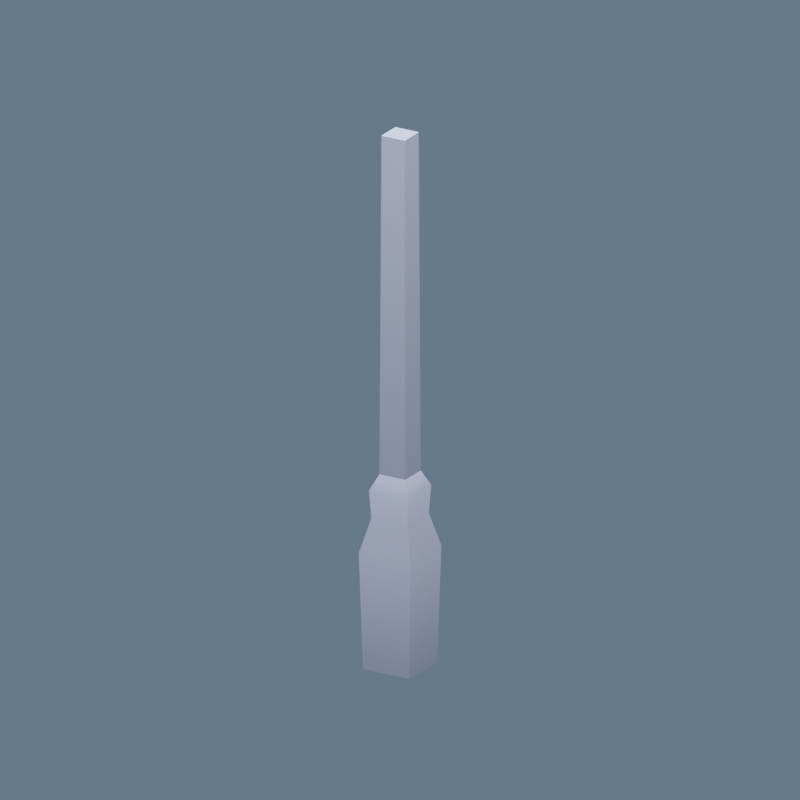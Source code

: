 # Source: alpha_sign.blend  (saved by Blender 5.2.44; exported with 4.5.12 LTS)
import bpy
from mathutils import Matrix  # noqa: F401  (used for matrix-valued properties, if any)

bpy.ops.wm.read_factory_settings(use_empty=True)
scene = bpy.context.scene
scene.name = 'Scene'

# ---- images (referenced by path relative to the original .blend; pixels are not part of the script)
import os
ASSET_DIR = os.environ.get("B2B_ASSET_DIR", "")  # directory of the original .blend (textures are referenced by path, not embedded)
HERE = os.path.dirname(os.path.abspath(__file__))  # packed textures are extracted next to this script under _unpacked/

def load_image(name, relpath, width, height, colorspace="sRGB"):
    """Load a texture the original file referenced (path relative to the .blend, or extracted next to this script)."""
    p = next((c for c in (os.path.join(HERE, relpath), os.path.join(ASSET_DIR, relpath)) if relpath and os.path.exists(c)), "")
    if p:
        img = bpy.data.images.load(p, check_existing=True)
        img.name = name
    else:  # same state as the original file: an image datablock whose file is absent (Cycles renders it pink)
        img = bpy.data.images.new(name, width, height)
        img.source = "FILE"
        img.filepath = "//" + (relpath or name)
    img.colorspace_settings.name = colorspace
    return img
img_colormap = load_image('colormap', '_unpacked/colormap.44c196fd.png', 512, 512, 'sRGB')

# ---- materials (node trees are filled in below, after node groups)
mat_colormap = bpy.data.materials.new('colormap')

# ---- material node trees
mat_colormap.use_nodes = True; mat_colormap.node_tree.nodes.clear()
_N = mat_colormap.node_tree.nodes; _L = mat_colormap.node_tree.links
n0 = _N.new('ShaderNodeBsdfPrincipled'); n0.name = 'Principled BSDF'; n0.location = (10, 300)
n0.inputs[2].default_value = 1.0
n0.inputs[10].default_value = 0.005
n1 = _N.new('ShaderNodeOutputMaterial'); n1.name = 'Material Output'; n1.location = (300, 300)
n2 = _N.new('ShaderNodeTexImage'); n2.name = 'Image Texture'; n2.location = (-440, 210)
n2.label = 'BASE COLOR'
n2.image = img_colormap
n3 = _N.new('ShaderNodeMapping'); n3.name = 'Mapping'; n3.location = (-700, 240)
n4 = _N.new('ShaderNodeUVMap'); n4.name = 'UV Map'; n4.location = (-960, 140)
n4.width = 160
n4.uv_map = 'UVMap'
_L.new(n0.outputs[0], n1.inputs[0])
_L.new(n2.outputs[0], n0.inputs[0])
_L.new(n3.outputs[0], n2.inputs[0])
_L.new(n4.outputs[0], n3.inputs[0])
n1.is_active_output = True

# ---- world
world_coolsky = bpy.data.worlds.new('CoolSky'); scene.world = world_coolsky
world_coolsky.use_nodes = True; world_coolsky.node_tree.nodes.clear()
_N = world_coolsky.node_tree.nodes; _L = world_coolsky.node_tree.links
n0 = _N.new('ShaderNodeBackground'); n0.name = 'Background'; n0.location = (-200, 100)
n0.inputs[0].default_value = (0.18, 0.25, 0.36, 1.0)
n0.inputs[1].default_value = 0.75
n1 = _N.new('ShaderNodeOutputWorld'); n1.name = 'World Output'; n1.location = (200, 100)
_L.new(n0.outputs[0], n1.inputs[0])
n1.is_active_output = True

# ---- cameras
cam_camera = bpy.data.cameras.new('Camera')
cam_camera.type = 'ORTHO'
cam_camera.ortho_scale = 3.08

# ---- lights
light_area = bpy.data.lights.new('Area', 'AREA')
light_area.color = (1.0, 0.86, 0.7)
light_area.energy = 2213.0
light_area.shape = 'DISK'
light_area.size = 6.16
light_area.size_y = 1.0
light_area_001 = bpy.data.lights.new('Area.001', 'AREA')
light_area_001.color = (0.7, 0.83, 1.0)
light_area_001.energy = 1739.0
light_area_001.shape = 'DISK'
light_area_001.size = 6.16
light_area_001.size_y = 1.0
light_area_002 = bpy.data.lights.new('Area.002', 'AREA')
light_area_002.color = (0.9, 0.96, 1.0)
light_area_002.energy = 2688.0
light_area_002.shape = 'DISK'
light_area_002.size = 6.16
light_area_002.size_y = 1.0

# ---- meshes
me_road_sign_empty = bpy.data.meshes.new('road-sign-empty')
me_road_sign_empty.from_pydata([(0.1158, 0.1158, 0.481), (0.1042, 0.1042, 0.0), (0.1158, -0.1158, 0.481), (0.1042, -0.1042, 0.0), (-0.1158, 0.1158, 0.481), (-0.1158, -0.1158, 0.481), (-0.1042, 0.1042, 0.0), (-0.1042, -0.1042, 0.0), (-0.1042, 0.1042, 0.0), (0.1042, 0.1042, 0.0), (-0.1158, 0.1158, 0.481), (0.1158, 0.1158, 0.481), (0.1042, -0.1042, 0.0), (-0.1042, -0.1042, 0.0), (0.1158, -0.1158, 0.481), (-0.1158, -0.1158, 0.481), (0.1158, -0.1158, 0.481), (-0.1158, -0.1158, 0.481), (0.08047, -0.08047, 0.6199), (-0.08047, -0.08047, 0.6199), (-0.1158, 0.1158, 0.481), (0.1158, 0.1158, 0.481), (-0.08047, 0.08047, 0.6199), (0.08047, 0.08047, 0.6199), (0.1158, 0.1158, 0.481), (0.1158, -0.1158, 0.481), (0.08047, 0.08047, 0.6199), (0.08047, -0.08047, 0.6199), (-0.1158, 0.1158, 0.481), (-0.08047, 0.08047, 0.6199), (-0.1158, -0.1158, 0.481), (-0.08047, -0.08047, 0.6199), (-0.08047, 0.08047, 0.6199), (0.08047, 0.08047, 0.6199), (-0.08714, 0.08714, 0.736), (0.08714, 0.08714, 0.736), (0.08047, -0.08047, 0.6199), (-0.08047, -0.08047, 0.6199), (0.08714, -0.08714, 0.736), (-0.08714, -0.08714, 0.736), (0.08714, 0.08714, 0.736), (0.08047, 0.08047, 0.6199), (0.08714, -0.08714, 0.736), (0.08047, -0.08047, 0.6199), (-0.08714, 0.08714, 0.736), (-0.08714, -0.08714, 0.736), (-0.08047, 0.08047, 0.6199), (-0.08047, -0.08047, 0.6199), (-0.08714, 0.08714, 0.736), (0.08714, 0.08714, 0.736), (-0.05789, 0.05789, 0.7989), (0.05789, 0.05789, 0.7989), (0.08714, 0.08714, 0.736), (0.08714, -0.08714, 0.736), (0.05789, 0.05789, 0.7989), (0.05789, -0.05789, 0.7989), (0.08714, -0.08714, 0.736), (-0.08714, -0.08714, 0.736), (0.05789, -0.05789, 0.7989), (-0.05789, -0.05789, 0.7989), (-0.08714, 0.08714, 0.736), (-0.05789, 0.05789, 0.7989), (-0.08714, -0.08714, 0.736), (-0.05789, -0.05789, 0.7989), (-0.05789, 0.05789, 0.7989), (0.05789, 0.05789, 0.7989), (-0.05211, 0.05211, 2.2), (0.05211, 0.05211, 2.2), (-0.05789, 0.05789, 0.7989), (-0.05211, 0.05211, 2.2), (-0.05789, -0.05789, 0.7989), (-0.05211, -0.05211, 2.2), (0.05211, 0.05211, 2.2), (0.05211, -0.05211, 2.2), (-0.05211, 0.05211, 2.2), (-0.05211, -0.05211, 2.2), (0.05789, -0.05789, 0.7989), (-0.05789, -0.05789, 0.7989), (0.05211, -0.05211, 2.2), (-0.05211, -0.05211, 2.2), (0.05789, 0.05789, 0.7989), (0.05789, -0.05789, 0.7989), (0.05211, 0.05211, 2.2), (0.05211, -0.05211, 2.2)], [], [(2, 1, 0), (1, 2, 3), (6, 5, 4), (5, 6, 7), (10, 9, 8), (9, 10, 11), (14, 13, 12), (13, 14, 15), (18, 17, 16), (17, 18, 19), (22, 21, 20), (21, 22, 23), (26, 25, 24), (25, 26, 27), (30, 29, 28), (29, 30, 31), (34, 33, 32), (33, 34, 35), (38, 37, 36), (37, 38, 39), (42, 41, 40), (41, 42, 43), (46, 45, 44), (45, 46, 47), (50, 49, 48), (49, 50, 51), (54, 53, 52), (53, 54, 55), (58, 57, 56), (57, 58, 59), (62, 61, 60), (61, 62, 63), (66, 65, 64), (65, 66, 67), (70, 69, 68), (69, 70, 71), (74, 73, 72), (73, 74, 75), (78, 77, 76), (77, 78, 79), (82, 81, 80), (81, 82, 83)])
me_road_sign_empty.polygons.foreach_set('use_smooth', [1, 1, 1, 1, 1, 1, 1, 1, 1, 1, 1, 1, 1, 1, 1, 1, 1, 1, 1, 1, 1, 1, 1, 1, 1, 1, 1, 1, 1, 1, 1, 1, 0, 0, 0, 0, 0, 0, 0, 0, 0, 0])
_uv = me_road_sign_empty.uv_layers.new(name='UVMap')
_uv.uv.foreach_set('vector', [0.4688, 0.3852, 0.4688, 0.325, 0.4688, 0.3852, 0.4688, 0.325, 0.4688, 0.3852, 0.4688, 0.325, 0.4688, 0.325, 0.4688, 0.3852, 0.4688, 0.3852, 0.4688, 0.3852, 0.4688, 0.325, 0.4688, 0.325, 0.4688, 0.3852, 0.4688, 0.325, 0.4688, 0.325, 0.4688, 0.325, 0.4688, 0.3852, 0.4688, 0.3852, 0.4688, 0.3852, 0.4688, 0.325, 0.4688, 0.325, 0.4688, 0.325, 0.4688, 0.3852, 0.4688, 0.3852, 0.4688, 0.4026, 0.4688, 0.3852, 0.4688, 0.3852, 0.4688, 0.3852, 0.4688, 0.4026, 0.4688, 0.4026, 0.4688, 0.4026, 0.4688, 0.3852, 0.4688, 0.3852, 0.4688, 0.3852, 0.4688, 0.4026, 0.4688, 0.4026, 0.4688, 0.4026, 0.4688, 0.3852, 0.4688, 0.3852, 0.4688, 0.3852, 0.4688, 0.4026, 0.4688, 0.4026, 0.4688, 0.3852, 0.4688, 0.4026, 0.4688, 0.3852, 0.4688, 0.4026, 0.4688, 0.3852, 0.4688, 0.4026, 0.4688, 0.4171, 0.4688, 0.4026, 0.4688, 0.4026, 0.4688, 0.4026, 0.4688, 0.4171, 0.4688, 0.4171, 0.4688, 0.4171, 0.4688, 0.4026, 0.4688, 0.4026, 0.4688, 0.4026, 0.4688, 0.4171, 0.4688, 0.4171, 0.4688, 0.4171, 0.4688, 0.4026, 0.4688, 0.4171, 0.4688, 0.4026, 0.4688, 0.4171, 0.4688, 0.4026, 0.4688, 0.4026, 0.4688, 0.4171, 0.4688, 0.4171, 0.4688, 0.4171, 0.4688, 0.4026, 0.4688, 0.4026, 0.4688, 0.425, 0.4688, 0.4171, 0.4688, 0.4171, 0.4688, 0.4171, 0.4688, 0.425, 0.4688, 0.425, 0.4688, 0.425, 0.4688, 0.4171, 0.4688, 0.4171, 0.4688, 0.4171, 0.4688, 0.425, 0.4688, 0.425, 0.4688, 0.425, 0.4688, 0.4171, 0.4688, 0.4171, 0.4688, 0.4171, 0.4688, 0.425, 0.4688, 0.425, 0.4688, 0.4171, 0.4688, 0.425, 0.4688, 0.4171, 0.4688, 0.425, 0.4688, 0.4171, 0.4688, 0.425, 0.4688, 0.425, 0.4688, 0.3312, 0.4688, 0.3312, 0.4688, 0.3312, 0.4688, 0.425, 0.4688, 0.425, 0.4688, 0.3312, 0.4688, 0.425, 0.4688, 0.3312, 0.4688, 0.425, 0.4688, 0.3312, 0.4688, 0.425, 0.4688, 0.425, 0.4688, 0.425, 0.4688, 0.425, 0.4688, 0.425, 0.4688, 0.425, 0.4688, 0.425, 0.4688, 0.425, 0.4688, 0.3312, 0.4688, 0.3312, 0.4688, 0.3312, 0.4688, 0.425, 0.4688, 0.425, 0.4688, 0.425, 0.4688, 0.3312, 0.4688, 0.3312, 0.4688, 0.3312, 0.4688, 0.425, 0.4688, 0.425])
me_road_sign_empty.materials.append(mat_colormap)
me_road_sign_empty.update()
me_road_sign_empty.normals_split_custom_set([tuple(v) for v in zip(*[iter([0.9948, -4.945e-06, 0.1018, 0.9997, 0.0, -0.02407, 0.9948, 1.774e-06, 0.1018, 0.9997, 0.0, -0.02407, 0.9948, -4.945e-06, 0.1018, 0.9997, 0.0, -0.02407, -0.9997, 0.0, -0.02407, -0.9948, -1.774e-06, 0.1018, -0.9948, 4.945e-06, 0.1018, -0.9948, -1.774e-06, 0.1018, -0.9997, 0.0, -0.02407, -0.9997, 0.0, -0.02407, -1.774e-06, 0.9948, 0.1018, 0.0, 0.9997, -0.02407, 0.0, 0.9997, -0.02407, 0.0, 0.9997, -0.02407, -1.774e-06, 0.9948, 0.1018, 4.945e-06, 0.9948, 0.1018, 1.774e-06, -0.9948, 0.1018, 0.0, -0.9997, -0.02407, 0.0, -0.9997, -0.02407, 0.0, -0.9997, -0.02407, 1.774e-06, -0.9948, 0.1018, -4.945e-06, -0.9948, 0.1018, 4.192e-07, -0.9946, 0.1039, -4.681e-06, -0.9948, 0.1019, 2.459e-06, -0.9948, 0.1019, -4.681e-06, -0.9948, 0.1019, 4.192e-07, -0.9946, 0.1039, -6.221e-06, -0.9946, 0.1039, -4.192e-07, 0.9946, 0.1039, 4.681e-06, 0.9948, 0.1019, -2.459e-06, 0.9948, 0.1019, 4.681e-06, 0.9948, 0.1019, -4.192e-07, 0.9946, 0.1039, 6.221e-06, 0.9946, 0.1039, 0.9946, 4.192e-07, 0.1039, 0.9948, -4.681e-06, 0.1019, 0.9948, 2.459e-06, 0.1019, 0.9948, -4.681e-06, 0.1019, 0.9946, 4.192e-07, 0.1039, 0.9946, -6.225e-06, 0.1039, -0.9948, -2.455e-06, 0.1019, -0.9946, 6.221e-06, 0.1039, -0.9948, 4.681e-06, 0.1019, -0.9946, 6.221e-06, 0.1039, -0.9948, -2.455e-06, 0.1019, -0.9946, -4.192e-07, 0.1039, 8.803e-06, 0.9878, 0.156, -1.583e-06, 0.9946, 0.1038, -5.168e-06, 0.9946, 0.1038, -1.583e-06, 0.9946, 0.1038, 8.803e-06, 0.9878, 0.156, 1.35e-07, 0.9878, 0.156, -8.803e-06, -0.9878, 0.156, 1.583e-06, -0.9946, 0.1038, 5.168e-06, -0.9946, 0.1038, 1.583e-06, -0.9946, 0.1038, -8.803e-06, -0.9878, 0.156, -1.35e-07, -0.9878, 0.156, 0.9878, -1.36e-07, 0.156, 0.9946, 5.168e-06, 0.1038, 0.9878, -8.803e-06, 0.156, 0.9946, 5.168e-06, 0.1038, 0.9878, -1.36e-07, 0.156, 0.9946, 1.583e-06, 0.1038, -0.9946, -1.583e-06, 0.1038, -0.9878, 8.803e-06, 0.156, -0.9878, 1.36e-07, 0.156, -0.9878, 8.803e-06, 0.156, -0.9946, -1.583e-06, 0.1038, -0.9946, -5.167e-06, 0.1038, 0.0, 0.907, 0.4211, 2.015e-05, 0.9877, 0.1561, -7.92e-06, 0.9877, 0.1561, 2.015e-05, 0.9877, 0.1561, 0.0, 0.907, 0.4211, 0.0, 0.907, 0.4211, 0.907, 0.0, 0.4211, 0.9877, -2.015e-05, 0.1561, 0.9877, 7.913e-06, 0.1561, 0.9877, -2.015e-05, 0.1561, 0.907, 0.0, 0.4211, 0.907, 0.0, 0.4211, 0.0, -0.907, 0.4211, -2.015e-05, -0.9877, 0.1561, 7.92e-06, -0.9877, 0.1561, -2.015e-05, -0.9877, 0.1561, 0.0, -0.907, 0.4211, 0.0, -0.907, 0.4211, -0.9877, -7.927e-06, 0.1561, -0.907, 0.0, 0.4211, -0.9877, 2.015e-05, 0.1561, -0.907, 0.0, 0.4211, -0.9877, -7.927e-06, 0.1561, -0.907, 0.0, 0.4211, 0.0, 1.0, 0.004132, 0.0, 1.0, 0.004132, 0.0, 1.0, 0.004132, 0.0, 1.0, 0.004132, 0.0, 1.0, 0.004132, 0.0, 1.0, 0.004132, -1.0, 0.0, 0.004132, -1.0, 0.0, 0.004132, -1.0, 0.0, 0.004132, -1.0, 0.0, 0.004132, -1.0, 0.0, 0.004132, -1.0, 0.0, 0.004132, 0.0, 0.0, 1.0, 0.0, 0.0, 1.0, 0.0, 0.0, 1.0, 0.0, 0.0, 1.0, 0.0, 0.0, 1.0, 0.0, 0.0, 1.0, 0.0, -1.0, 0.004132, 0.0, -1.0, 0.004132, 0.0, -1.0, 0.004132, 0.0, -1.0, 0.004132, 0.0, -1.0, 0.004132, 0.0, -1.0, 0.004132, 1.0, 0.0, 0.004132, 1.0, 0.0, 0.004132, 1.0, 0.0, 0.004132, 1.0, 0.0, 0.004132, 1.0, 0.0, 0.004132, 1.0, 0.0, 0.004132])] * 3)])

# ---- objects
ob_sign_road_sign_empty = bpy.data.objects.new('sign_road-sign-empty', me_road_sign_empty)
ob_warmkey = bpy.data.objects.new('WarmKey', light_area)
ob_coolfill = bpy.data.objects.new('CoolFill', light_area_001)
ob_rim = bpy.data.objects.new('Rim', light_area_002)
ob_qa_camera = bpy.data.objects.new('QA_Camera', cam_camera)

# ---- transforms, parenting, visibility, modifiers, constraints
ob_sign_road_sign_empty.location = (0.0, 0.0, 0.0)
ob_sign_road_sign_empty.rotation_mode = 'QUATERNION'
ob_sign_road_sign_empty.rotation_quaternion = (1.0, 0.0, 0.0, 0.0)
ob_warmkey.location = (6.16, -7.7, 11.88)
ob_warmkey.rotation_euler = (0.7409, 2.587e-08, 0.6747)
ob_coolfill.location = (-6.16, -1.54, 8.8)
ob_coolfill.rotation_euler = (0.6896, -6.214e-09, -1.326)
ob_rim.location = (1.54, 7.7, 11.88)
ob_rim.rotation_euler = (0.6296, -1.876e-08, 2.944)
ob_qa_camera.location = (4.422, -7.371, 4.49)
ob_qa_camera.rotation_euler = (1.195, -7.697e-08, 0.5404)

# ---- collection membership
scene.collection.objects.link(ob_sign_road_sign_empty)
scene.collection.objects.link(ob_warmkey)
scene.collection.objects.link(ob_coolfill)
scene.collection.objects.link(ob_rim)
scene.collection.objects.link(ob_qa_camera)

# ---- scene / render settings (as saved in the file)
scene.camera = ob_qa_camera
scene.frame_start = 1; scene.frame_end = 250; scene.frame_set(1)
scene.render.engine = 'BLENDER_EEVEE_NEXT'
scene.render.resolution_x = 512
scene.render.resolution_y = 512
scene.render.fps = 30
scene.render.film_transparent = True
scene.render.bake_bias = 0.0
scene.render.bake_samples = 0
scene.render.compositor_device = 'GPU'
scene.eevee.use_volume_custom_range = False
scene.eevee.fast_gi_thickness_near = 0.1
scene.eevee.fast_gi_thickness_far = 0.0
scene.eevee.ray_tracing_options.screen_trace_thickness = 0.1
bpy.context.view_layer.update()

